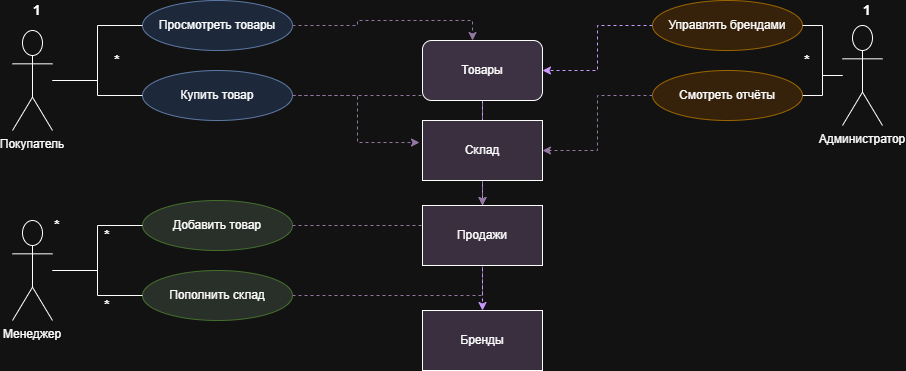

The diagram above was exported from draw.io. Its source (the exported page's mxGraphModel, read from the mxfile embedded in the PNG):
<mxGraphModel dx="1094" dy="581" grid="1" gridSize="10" guides="1" tooltips="1" connect="1" arrows="1" fold="1" page="1" pageScale="1" pageWidth="827" pageHeight="1169" background="#ffffff" math="0" shadow="0">
  <root>
    <mxCell id="0" />
    <mxCell id="1" parent="0" />
    <mxCell id="lLzV3be_OSitRFMaOXVa-2" parent="1" style="shape=umlActor;verticalLabelPosition=bottom;verticalAlign=top;html=1;outlineConnect=0;margin=0;whiteSpace=wrap;" value="Покупатель" vertex="1">
      <mxGeometry height="100" width="40" x="40" y="140" as="geometry" />
    </mxCell>
    <mxCell id="lLzV3be_OSitRFMaOXVa-3" parent="1" style="shape=umlActor;verticalLabelPosition=bottom;verticalAlign=top;html=1;outlineConnect=0;margin=0;whiteSpace=wrap;" value="Менеджер" vertex="1">
      <mxGeometry height="100" width="40" x="40" y="330" as="geometry" />
    </mxCell>
    <mxCell id="lLzV3be_OSitRFMaOXVa-4" parent="1" style="shape=umlActor;verticalLabelPosition=bottom;verticalAlign=top;html=1;outlineConnect=0;margin=0;whiteSpace=wrap;" value="Администратор" vertex="1">
      <mxGeometry height="100" width="40" x="870" y="135" as="geometry" />
    </mxCell>
    <mxCell id="lLzV3be_OSitRFMaOXVa-5" parent="1" style="ellipse;whiteSpace=wrap;html=1;align=center;fillColor=#dae8fc;strokeColor=#6c8ebf;" value="Просмотреть товары" vertex="1">
      <mxGeometry height="50" width="150" x="170" y="110" as="geometry" />
    </mxCell>
    <mxCell id="lLzV3be_OSitRFMaOXVa-6" parent="1" style="ellipse;whiteSpace=wrap;html=1;align=center;fillColor=#dae8fc;strokeColor=#6c8ebf;" value="Купить товар" vertex="1">
      <mxGeometry height="50" width="150" x="170" y="180" as="geometry" />
    </mxCell>
    <mxCell id="lLzV3be_OSitRFMaOXVa-7" parent="1" style="ellipse;whiteSpace=wrap;html=1;align=center;fillColor=#d8e1d8;strokeColor=#82b366;" value="Добавить товар" vertex="1">
      <mxGeometry height="50" width="150" x="170" y="310" as="geometry" />
    </mxCell>
    <mxCell id="lLzV3be_OSitRFMaOXVa-8" parent="1" style="ellipse;whiteSpace=wrap;html=1;align=center;fillColor=#d8e1d8;strokeColor=#82b366;" value="Пополнить склад" vertex="1">
      <mxGeometry height="50" width="150" x="170" y="380" as="geometry" />
    </mxCell>
    <mxCell id="lLzV3be_OSitRFMaOXVa-9" parent="1" style="ellipse;whiteSpace=wrap;html=1;align=center;fillColor=#ffe6cc;strokeColor=#d79b00;" value="Управлять брендами" vertex="1">
      <mxGeometry height="50" width="150" x="680" y="110" as="geometry" />
    </mxCell>
    <mxCell id="lLzV3be_OSitRFMaOXVa-10" parent="1" style="ellipse;whiteSpace=wrap;html=1;align=center;fillColor=#ffe6cc;strokeColor=#d79b00;" value="Смотреть отчёты" vertex="1">
      <mxGeometry height="50" width="150" x="680" y="180" as="geometry" />
    </mxCell>
    <mxCell id="lLzV3be_OSitRFMaOXVa-11" edge="1" parent="1" source="lLzV3be_OSitRFMaOXVa-2" style="edgeStyle=orthogonalEdgeStyle;rounded=0;orthogonalLoop=1;jettySize=auto;html=1;endArrow=none;" target="lLzV3be_OSitRFMaOXVa-5">
      <mxGeometry relative="1" as="geometry" />
    </mxCell>
    <mxCell id="lLzV3be_OSitRFMaOXVa-12" parent="1" style="text;html=1;strokeColor=none;fillColor=none;align=center;verticalAlign=middle;whiteSpace=wrap;rounded=0;fontStyle=1;fontSize=14;" value="1" vertex="1">
      <mxGeometry height="20" width="30" x="50" y="110" as="geometry" />
    </mxCell>
    <mxCell id="lLzV3be_OSitRFMaOXVa-13" edge="1" parent="1" source="lLzV3be_OSitRFMaOXVa-2" style="edgeStyle=orthogonalEdgeStyle;rounded=0;orthogonalLoop=1;jettySize=auto;html=1;endArrow=none;" target="lLzV3be_OSitRFMaOXVa-6">
      <mxGeometry relative="1" as="geometry" />
    </mxCell>
    <mxCell id="lLzV3be_OSitRFMaOXVa-14" parent="1" style="text;html=1;strokeColor=none;fillColor=none;align=center;verticalAlign=middle;whiteSpace=wrap;rounded=0;fontStyle=1;fontSize=14;" value="*" vertex="1">
      <mxGeometry height="20" width="30" x="130" y="160" as="geometry" />
    </mxCell>
    <mxCell id="lLzV3be_OSitRFMaOXVa-15" edge="1" parent="1" source="lLzV3be_OSitRFMaOXVa-3" style="edgeStyle=orthogonalEdgeStyle;rounded=0;orthogonalLoop=1;jettySize=auto;html=1;endArrow=none;" target="lLzV3be_OSitRFMaOXVa-7">
      <mxGeometry relative="1" as="geometry" />
    </mxCell>
    <mxCell id="lLzV3be_OSitRFMaOXVa-16" parent="1" style="text;html=1;strokeColor=none;fillColor=none;align=center;verticalAlign=middle;whiteSpace=wrap;rounded=0;fontStyle=1;fontSize=14;" value="*" vertex="1">
      <mxGeometry height="20" width="30" x="120" y="335" as="geometry" />
    </mxCell>
    <mxCell id="lLzV3be_OSitRFMaOXVa-17" edge="1" parent="1" source="lLzV3be_OSitRFMaOXVa-3" style="edgeStyle=orthogonalEdgeStyle;rounded=0;orthogonalLoop=1;jettySize=auto;html=1;endArrow=none;" target="lLzV3be_OSitRFMaOXVa-8">
      <mxGeometry relative="1" as="geometry" />
    </mxCell>
    <mxCell id="lLzV3be_OSitRFMaOXVa-18" parent="1" style="text;html=1;strokeColor=none;fillColor=none;align=center;verticalAlign=middle;whiteSpace=wrap;rounded=0;fontStyle=1;fontSize=14;" value="*" vertex="1">
      <mxGeometry height="20" width="30" x="120" y="405" as="geometry" />
    </mxCell>
    <mxCell id="lLzV3be_OSitRFMaOXVa-19" edge="1" parent="1" source="lLzV3be_OSitRFMaOXVa-4" style="edgeStyle=orthogonalEdgeStyle;rounded=0;orthogonalLoop=1;jettySize=auto;html=1;endArrow=none;" target="lLzV3be_OSitRFMaOXVa-9">
      <mxGeometry relative="1" as="geometry">
        <Array as="points">
          <mxPoint x="850" y="185" />
          <mxPoint x="850" y="135" />
        </Array>
      </mxGeometry>
    </mxCell>
    <mxCell id="lLzV3be_OSitRFMaOXVa-20" parent="1" style="text;html=1;strokeColor=none;fillColor=none;align=center;verticalAlign=middle;whiteSpace=wrap;rounded=0;fontStyle=1;fontSize=14;" value="1" vertex="1">
      <mxGeometry height="20" width="30" x="880" y="110" as="geometry" />
    </mxCell>
    <mxCell id="lLzV3be_OSitRFMaOXVa-21" edge="1" parent="1" source="lLzV3be_OSitRFMaOXVa-4" style="edgeStyle=orthogonalEdgeStyle;rounded=0;orthogonalLoop=1;jettySize=auto;html=1;endArrow=none;" target="lLzV3be_OSitRFMaOXVa-10">
      <mxGeometry relative="1" as="geometry" />
    </mxCell>
    <mxCell id="lLzV3be_OSitRFMaOXVa-22" parent="1" style="text;html=1;strokeColor=none;fillColor=none;align=center;verticalAlign=middle;whiteSpace=wrap;rounded=0;fontStyle=1;fontSize=14;" value="*" vertex="1">
      <mxGeometry height="20" width="30" x="820" y="160" as="geometry" />
    </mxCell>
    <mxCell id="lLzV3be_OSitRFMaOXVa-27" edge="1" parent="1" source="lLzV3be_OSitRFMaOXVa-5" style="edgeStyle=orthogonalEdgeStyle;rounded=0;orthogonalLoop=1;jettySize=auto;html=1;dashed=1;strokeColor=#9673a6;entryX=0.417;entryY=0;entryDx=0;entryDy=0;entryPerimeter=0;" target="lLzV3be_OSitRFMaOXVa-38">
      <mxGeometry relative="1" as="geometry">
        <mxPoint x="430" y="170" as="targetPoint" />
      </mxGeometry>
    </mxCell>
    <mxCell id="lLzV3be_OSitRFMaOXVa-28" edge="1" parent="1" source="lLzV3be_OSitRFMaOXVa-6" style="edgeStyle=orthogonalEdgeStyle;rounded=0;orthogonalLoop=1;jettySize=auto;html=1;dashed=1;strokeColor=#9673a6;entryX=-0.025;entryY=0.367;entryDx=0;entryDy=0;entryPerimeter=0;" target="lLzV3be_OSitRFMaOXVa-40">
      <mxGeometry relative="1" as="geometry">
        <mxPoint x="430" y="250" as="targetPoint" />
      </mxGeometry>
    </mxCell>
    <mxCell id="lLzV3be_OSitRFMaOXVa-29" edge="1" parent="1" source="lLzV3be_OSitRFMaOXVa-6" style="edgeStyle=orthogonalEdgeStyle;rounded=0;orthogonalLoop=1;jettySize=auto;html=1;dashed=1;strokeColor=#9673a6;">
      <mxGeometry relative="1" as="geometry">
        <mxPoint x="510" y="315" as="targetPoint" />
      </mxGeometry>
    </mxCell>
    <mxCell id="lLzV3be_OSitRFMaOXVa-30" edge="1" parent="1" source="lLzV3be_OSitRFMaOXVa-7" style="edgeStyle=orthogonalEdgeStyle;rounded=0;orthogonalLoop=1;jettySize=auto;html=1;dashed=1;strokeColor=#9673a6;">
      <mxGeometry relative="1" as="geometry">
        <mxPoint x="510" y="190" as="targetPoint" />
      </mxGeometry>
    </mxCell>
    <mxCell id="lLzV3be_OSitRFMaOXVa-31" edge="1" parent="1" source="lLzV3be_OSitRFMaOXVa-8" style="edgeStyle=orthogonalEdgeStyle;rounded=0;orthogonalLoop=1;jettySize=auto;html=1;dashed=1;strokeColor=#9673a6;">
      <mxGeometry relative="1" as="geometry">
        <mxPoint x="510" y="270" as="targetPoint" />
      </mxGeometry>
    </mxCell>
    <mxCell id="lLzV3be_OSitRFMaOXVa-32" edge="1" parent="1" source="lLzV3be_OSitRFMaOXVa-38" style="edgeStyle=orthogonalEdgeStyle;rounded=0;orthogonalLoop=1;jettySize=auto;html=1;dashed=1;strokeColor=light-dark(#000000,#CC99FF);">
      <mxGeometry relative="1" as="geometry">
        <mxPoint x="510" y="420" as="targetPoint" />
      </mxGeometry>
    </mxCell>
    <mxCell id="lLzV3be_OSitRFMaOXVa-33" edge="1" parent="1" source="lLzV3be_OSitRFMaOXVa-40" style="edgeStyle=orthogonalEdgeStyle;rounded=0;orthogonalLoop=1;jettySize=auto;html=1;dashed=1;strokeColor=#9673a6;">
      <mxGeometry relative="1" as="geometry">
        <mxPoint x="510" y="315" as="targetPoint" />
      </mxGeometry>
    </mxCell>
    <mxCell id="lLzV3be_OSitRFMaOXVa-34" parent="1" style="text;html=1;whiteSpace=wrap;strokeColor=none;fillColor=none;align=center;verticalAlign=middle;rounded=0;" value="&lt;span style=&quot;color: rgba(0, 0, 0, 0); font-family: monospace; font-size: 0px; text-align: start; white-space: nowrap;&quot;&gt;%3CmxGraphModel%3E%3Croot%3E%3CmxCell%20id%3D%220%22%2F%3E%3CmxCell%20id%3D%221%22%20parent%3D%220%22%2F%3E%3CmxCell%20id%3D%222%22%20parent%3D%221%22%20style%3D%22text%3Bhtml%3D1%3BstrokeColor%3Dnone%3BfillColor%3Dnone%3Balign%3Dcenter%3BverticalAlign%3Dmiddle%3BwhiteSpace%3Dwrap%3Brounded%3D0%3BfontStyle%3D1%3BfontSize%3D14%3B%22%20value%3D%22*%22%20vertex%3D%221%22%3E%3CmxGeometry%20height%3D%2220%22%20width%3D%2230%22%20x%3D%22120%22%20y%3D%22205%22%20as%3D%22geometry%22%2F%3E%3C%2FmxCell%3E%3C%2Froot%3E%3C%2FmxGraphModel%3E&lt;/span&gt;&lt;span style=&quot;color: rgba(0, 0, 0, 0); font-family: monospace; font-size: 0px; text-align: start; white-space: nowrap;&quot;&gt;%3CmxGraphModel%3E%3Croot%3E%3CmxCell%20id%3D%220%22%2F%3E%3CmxCell%20id%3D%221%22%20parent%3D%220%22%2F%3E%3CmxCell%20id%3D%222%22%20parent%3D%221%22%20style%3D%22text%3Bhtml%3D1%3BstrokeColor%3Dnone%3BfillColor%3Dnone%3Balign%3Dcenter%3BverticalAlign%3Dmiddle%3BwhiteSpace%3Dwrap%3Brounded%3D0%3BfontStyle%3D1%3BfontSize%3D14%3B%22%20value%3D%22*%22%20vertex%3D%221%22%3E%3CmxGeometry%20height%3D%2220%22%20width%3D%2230%22%20x%3D%22120%22%20y%3D%22205%22%20as%3D%22geometry%22%2F%3E%3C%2FmxCell%3E%3C%2Froot%3E%3C%2FmxGraphModel%3E&lt;/span&gt;" vertex="1">
      <mxGeometry height="30" width="60" x="50" y="310" as="geometry" />
    </mxCell>
    <mxCell id="lLzV3be_OSitRFMaOXVa-35" parent="1" style="text;html=1;strokeColor=none;fillColor=none;align=center;verticalAlign=middle;whiteSpace=wrap;rounded=0;fontStyle=1;fontSize=14;" value="*" vertex="1">
      <mxGeometry height="20" width="30" x="70" y="325" as="geometry" />
    </mxCell>
    <mxCell id="lLzV3be_OSitRFMaOXVa-39" edge="1" parent="1" source="lLzV3be_OSitRFMaOXVa-9" style="edgeStyle=orthogonalEdgeStyle;rounded=0;orthogonalLoop=1;jettySize=auto;html=1;dashed=1;strokeColor=light-dark(#000000,#CC99FF);" target="lLzV3be_OSitRFMaOXVa-38" value="">
      <mxGeometry relative="1" as="geometry">
        <mxPoint x="680" y="135" as="sourcePoint" />
        <mxPoint x="510" y="405" as="targetPoint" />
      </mxGeometry>
    </mxCell>
    <mxCell id="lLzV3be_OSitRFMaOXVa-38" parent="1" style="rounded=1;whiteSpace=wrap;html=1;fillColor=light-dark(#FFFFFF,#3D3243);strokeColor=default;" value="Товары" vertex="1">
      <mxGeometry height="60" width="120" x="450" y="150" as="geometry" />
    </mxCell>
    <mxCell id="lLzV3be_OSitRFMaOXVa-41" edge="1" parent="1" source="lLzV3be_OSitRFMaOXVa-10" style="edgeStyle=orthogonalEdgeStyle;rounded=0;orthogonalLoop=1;jettySize=auto;html=1;dashed=1;strokeColor=#9673a6;" target="lLzV3be_OSitRFMaOXVa-40" value="">
      <mxGeometry relative="1" as="geometry">
        <mxPoint x="680" y="205" as="sourcePoint" />
        <mxPoint x="510" y="315" as="targetPoint" />
      </mxGeometry>
    </mxCell>
    <mxCell id="lLzV3be_OSitRFMaOXVa-40" parent="1" style="rounded=0;whiteSpace=wrap;html=1;fillColor=light-dark(#FFFFFF,#392F3F);" value="Склад" vertex="1">
      <mxGeometry height="60" width="120" x="450" y="230" as="geometry" />
    </mxCell>
    <mxCell id="lLzV3be_OSitRFMaOXVa-42" parent="1" style="rounded=0;whiteSpace=wrap;html=1;fillColor=light-dark(#FFFFFF,#392F3F);" value="Продажи" vertex="1">
      <mxGeometry height="60" width="120" x="450" y="315" as="geometry" />
    </mxCell>
    <mxCell id="lLzV3be_OSitRFMaOXVa-43" parent="1" style="rounded=0;whiteSpace=wrap;html=1;fillColor=light-dark(#FFFFFF,#392F3F);" value="Бренды" vertex="1">
      <mxGeometry height="60" width="120" x="450" y="420" as="geometry" />
    </mxCell>
  </root>
</mxGraphModel>